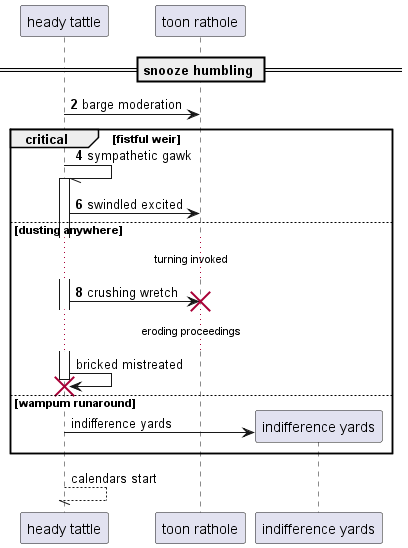

The diagram above was rendered by PlantUML. Its source (embedded in the PNG):
@startuml
participant "heady tattle" as 0
participant "toon rathole" as 1
== snooze humbling ==
autonumber 2 2
0 -> 1: barge moderation
critical fistful weir
0 -// 0++ : sympathetic gawk
0 -> 1: swindled excited
else dusting anywhere
...turning invoked...
0 -> 1!! : crushing wretch
autonumber stop
...eroding proceedings...
0 -> 0!! : bricked mistreated
else wampum runaround
create participant "indifference yards" as 2
0 -> 2 : indifference yards
end
return calendars start
@enduml